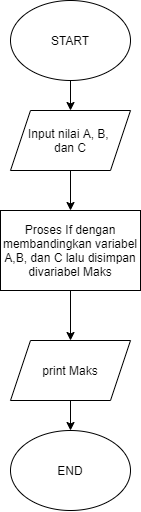

The diagram above was exported from draw.io. Its source (the exported page's mxGraphModel, read from the mxfile embedded in the PNG):
<mxGraphModel dx="1021" dy="462" grid="1" gridSize="10" guides="1" tooltips="1" connect="1" arrows="1" fold="1" page="1" pageScale="1" pageWidth="850" pageHeight="1100" math="0" shadow="0">
  <root>
    <mxCell id="0" />
    <mxCell id="1" parent="0" />
    <mxCell id="wOWoXKsklexAw4jY9TyE-1" value="START" style="ellipse;whiteSpace=wrap;html=1;" parent="1" vertex="1">
      <mxGeometry x="210" y="210" width="120" height="80" as="geometry" />
    </mxCell>
    <mxCell id="wOWoXKsklexAw4jY9TyE-3" value="" style="endArrow=classic;html=1;rounded=0;exitX=0.5;exitY=1;exitDx=0;exitDy=0;" parent="1" source="wOWoXKsklexAw4jY9TyE-1" target="wOWoXKsklexAw4jY9TyE-4" edge="1">
      <mxGeometry width="50" height="50" relative="1" as="geometry">
        <mxPoint x="330" y="410" as="sourcePoint" />
        <mxPoint x="270" y="340" as="targetPoint" />
      </mxGeometry>
    </mxCell>
    <mxCell id="wOWoXKsklexAw4jY9TyE-4" value="Input nilai A, B, &lt;br&gt;dan C" style="shape=parallelogram;perimeter=parallelogramPerimeter;whiteSpace=wrap;html=1;fixedSize=1;" parent="1" vertex="1">
      <mxGeometry x="210" y="320" width="120" height="60" as="geometry" />
    </mxCell>
    <mxCell id="wOWoXKsklexAw4jY9TyE-7" value="" style="endArrow=classic;html=1;rounded=0;exitX=0.5;exitY=1;exitDx=0;exitDy=0;" parent="1" source="wOWoXKsklexAw4jY9TyE-4" edge="1">
      <mxGeometry width="50" height="50" relative="1" as="geometry">
        <mxPoint x="260" y="460" as="sourcePoint" />
        <mxPoint x="270" y="420" as="targetPoint" />
      </mxGeometry>
    </mxCell>
    <mxCell id="wOWoXKsklexAw4jY9TyE-8" value="Proses If dengan membandingkan variabel A,B, dan C lalu disimpan divariabel Maks" style="rounded=0;whiteSpace=wrap;html=1;" parent="1" vertex="1">
      <mxGeometry x="200" y="420" width="140" height="80" as="geometry" />
    </mxCell>
    <mxCell id="wOWoXKsklexAw4jY9TyE-11" value="print Maks" style="shape=parallelogram;perimeter=parallelogramPerimeter;whiteSpace=wrap;html=1;fixedSize=1;" parent="1" vertex="1">
      <mxGeometry x="210" y="550" width="120" height="60" as="geometry" />
    </mxCell>
    <mxCell id="wOWoXKsklexAw4jY9TyE-12" value="" style="endArrow=classic;html=1;rounded=0;exitX=0.5;exitY=1;exitDx=0;exitDy=0;entryX=0.5;entryY=0;entryDx=0;entryDy=0;" parent="1" source="wOWoXKsklexAw4jY9TyE-8" edge="1" target="wOWoXKsklexAw4jY9TyE-11">
      <mxGeometry width="50" height="50" relative="1" as="geometry">
        <mxPoint x="330" y="520" as="sourcePoint" />
        <mxPoint x="270" y="530" as="targetPoint" />
      </mxGeometry>
    </mxCell>
    <mxCell id="wOWoXKsklexAw4jY9TyE-13" value="" style="endArrow=classic;html=1;rounded=0;exitX=0.5;exitY=1;exitDx=0;exitDy=0;" parent="1" source="wOWoXKsklexAw4jY9TyE-11" edge="1" target="wOWoXKsklexAw4jY9TyE-14">
      <mxGeometry width="50" height="50" relative="1" as="geometry">
        <mxPoint x="269.03999999999996" y="611.9799999999999" as="sourcePoint" />
        <mxPoint x="269" y="640" as="targetPoint" />
        <Array as="points" />
      </mxGeometry>
    </mxCell>
    <mxCell id="wOWoXKsklexAw4jY9TyE-14" value="END" style="ellipse;whiteSpace=wrap;html=1;" parent="1" vertex="1">
      <mxGeometry x="210" y="640" width="120" height="80" as="geometry" />
    </mxCell>
  </root>
</mxGraphModel>